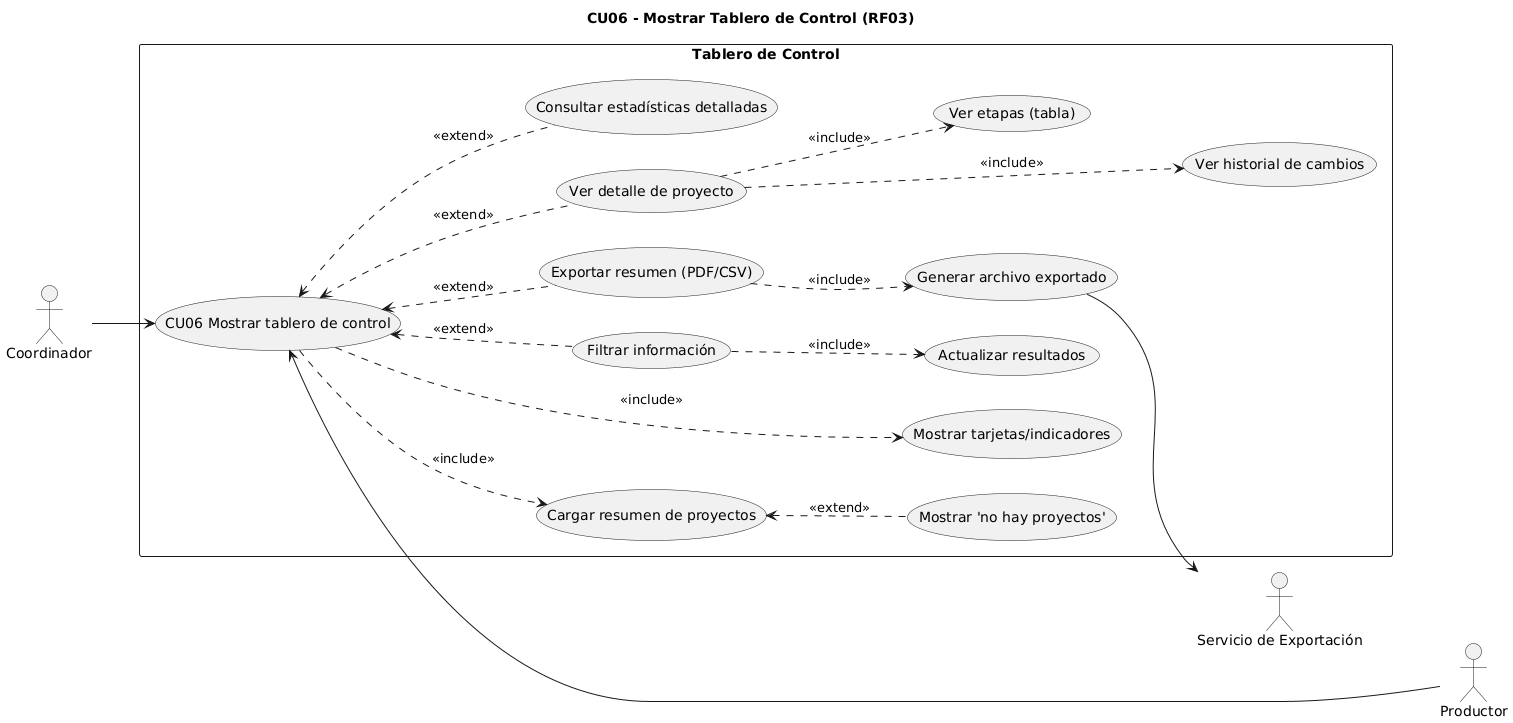

The diagram above was rendered by PlantUML. Its source (embedded in the PNG):
@startuml
title CU06 - Mostrar Tablero de Control (RF03)
left to right direction

actor Productor
actor Coordinador
actor "Servicio de Exportación" as Export

rectangle "Tablero de Control" {
  usecase "CU06 Mostrar tablero de control" as CU06
  usecase "Cargar resumen de proyectos" as UC_Cargar
  usecase "Mostrar tarjetas/indicadores" as UC_Mostrar

  usecase "Filtrar información" as UC_Filtrar
  usecase "Actualizar resultados" as UC_Actualizar

  usecase "Ver detalle de proyecto" as UC_Detalle
  usecase "Ver etapas (tabla)" as UC_Etapas
  usecase "Ver historial de cambios" as UC_Historial

  usecase "Consultar estadísticas detalladas" as UC_Estad
  usecase "Exportar resumen (PDF/CSV)" as UC_Exportar
  usecase "Generar archivo exportado" as UC_Generar

  usecase "Mostrar 'no hay proyectos'" as UC_SinProy

  ' --- Flechas ocultas para ordenar y evitar cruces ---
  CU06       -[hidden]-> UC_Cargar
  UC_Cargar  -[hidden]-> UC_Mostrar

  UC_Filtrar -[hidden]-> UC_Actualizar
  CU06       -[hidden]-> UC_Filtrar

  CU06       -[hidden]-> UC_Detalle
  UC_Detalle -[hidden]-> UC_Etapas
  UC_Etapas  -[hidden]-> UC_Historial

  CU06       -[hidden]-> UC_Estad
  CU06       -[hidden]-> UC_Exportar
  UC_Exportar-[hidden]-> UC_Generar

  UC_SinProy -[hidden]-> UC_Cargar
}

Productor  --> CU06
Coordinador --> CU06

CU06 .> UC_Cargar  : <<include>>
CU06 .> UC_Mostrar : <<include>>

CU06 <.. UC_Filtrar : <<extend>>
UC_Filtrar .> UC_Actualizar : <<include>>

CU06 <.. UC_Detalle : <<extend>>
UC_Detalle .> UC_Etapas    : <<include>>
UC_Detalle .> UC_Historial : <<include>>

CU06 <.. UC_Estad    : <<extend>>
CU06 <.. UC_Exportar : <<extend>>
UC_Exportar .> UC_Generar : <<include>>
UC_Generar --> Export

UC_Cargar <.. UC_SinProy : <<extend>>

' --- Flecha oculta extra para espaciar actor externo ---
Export -[hidden]-> Productor
@enduml